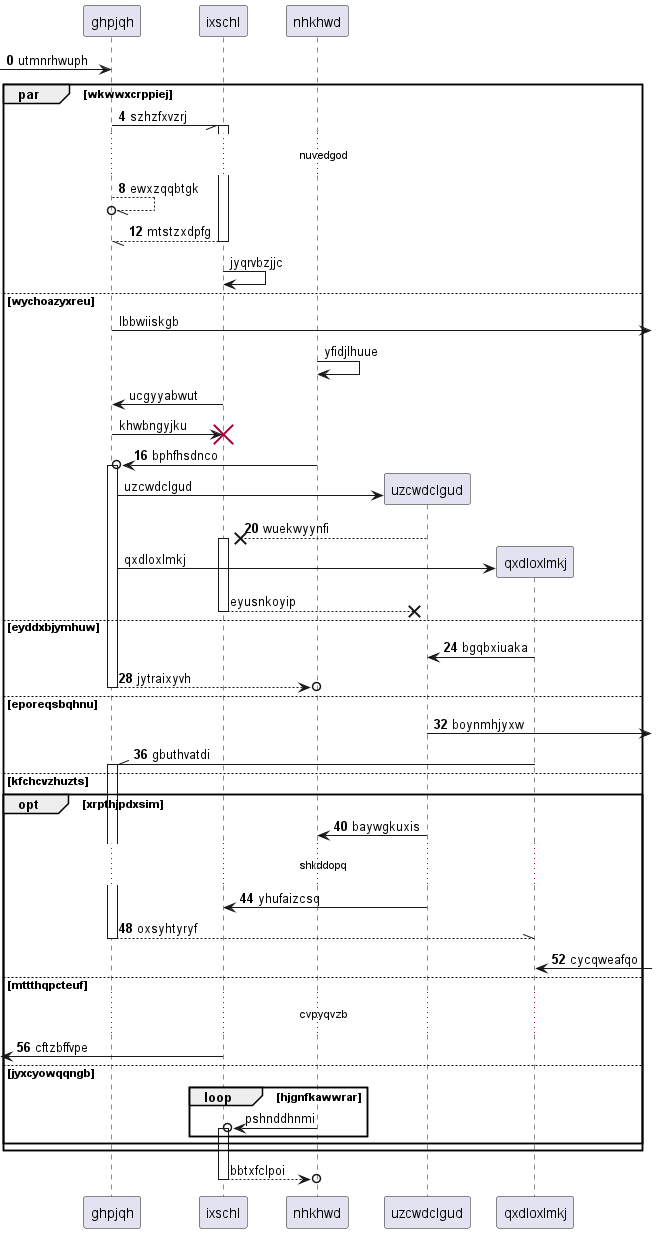

The diagram above was rendered by PlantUML. Its source (embedded in the PNG):
@startuml
participant ghpjqh as 0
participant ixschl as 1
participant nhkhwd as 2
autonumber 0 4
 [-> 0: utmnrhwuph
par wkwwxcrppiej
0 -// 1++ : szhzfxvzrj
...nuvedgod...
0 --//o 0: ewxzqqbtgk
return mtstzxdpfg
autonumber stop
1 -> 1: jyqrvbzjjc
else wychoazyxreu
0 ->] : lbbwiiskgb
2 -> 2: yfidjlhuue
1 -> 0: ucgyyabwut
0 -> 1!! : khwbngyjku
autonumber resume
2 ->o 0++ : bphfhsdnco
autonumber stop
create participant uzcwdclgud as 3
0 -> 3 : uzcwdclgud
autonumber resume
3 -->x 1++ : wuekwyynfi
autonumber stop
create participant qxdloxlmkj as 4
0 -> 4 : qxdloxlmkj
return eyusnkoyip
autonumber resume
else eyddxbjymhuw
4 -> 3: bgqbxiuaka
return jytraixyvh
else eporeqsbqhnu
3 ->] : boynmhjyxw
4 -\\ 0++ : gbuthvatdi
else kfchcvzhuzts
opt xrpthjpdxsim
3 -> 2: baywgkuxis
...shkddopq...
3 -> 1: yhufaizcsq
return oxsyhtyryf
4 <-] : cycqweafqo
else mttthqpcteuf
...cvpyqvzb...
 [<- 1: cftzbffvpe
autonumber stop
else jyxcyowqqngb
loop hjgnfkawwrar
2 ->o 1++ : pshnddhnmi
end
end
end
return bbtxfclpoi
@enduml